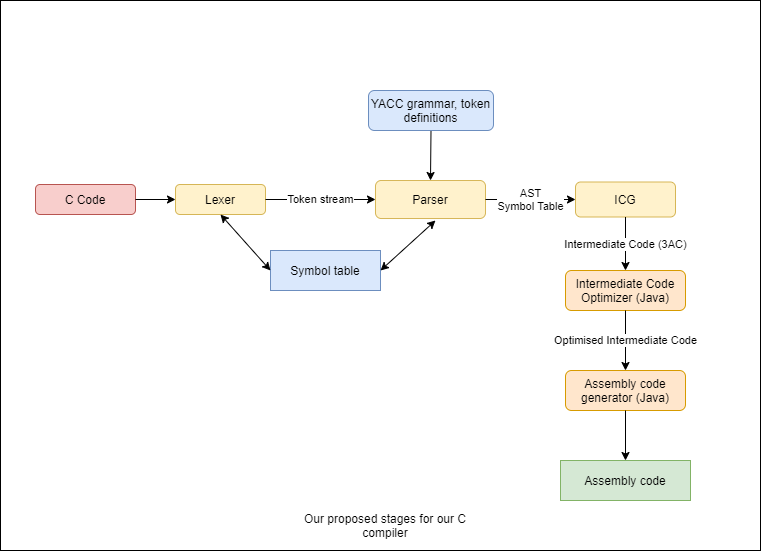

The diagram above was exported from draw.io. Its source (the exported page's mxGraphModel, read from the mxfile embedded in the PNG):
<mxGraphModel dx="1422" dy="745" grid="1" gridSize="10" guides="1" tooltips="1" connect="1" arrows="1" fold="1" page="1" pageScale="1" pageWidth="850" pageHeight="1100" math="0" shadow="0">
  <root>
    <mxCell id="0" />
    <mxCell id="1" parent="0" />
    <mxCell id="2Y5cGU06RDQoQMyL9A5u-27" value="" style="rounded=0;whiteSpace=wrap;html=1;" vertex="1" parent="1">
      <mxGeometry x="45" y="20" width="760" height="550" as="geometry" />
    </mxCell>
    <mxCell id="2Y5cGU06RDQoQMyL9A5u-1" value="C Code" style="rounded=1;whiteSpace=wrap;html=1;fillColor=#f8cecc;strokeColor=#b85450;" vertex="1" parent="1">
      <mxGeometry x="80" y="204" width="100" height="30" as="geometry" />
    </mxCell>
    <mxCell id="2Y5cGU06RDQoQMyL9A5u-2" value="Lexer" style="rounded=1;whiteSpace=wrap;html=1;fillColor=#fff2cc;strokeColor=#d6b656;" vertex="1" parent="1">
      <mxGeometry x="220" y="204" width="90" height="30" as="geometry" />
    </mxCell>
    <mxCell id="2Y5cGU06RDQoQMyL9A5u-3" value="Parser" style="rounded=1;whiteSpace=wrap;html=1;fillColor=#fff2cc;strokeColor=#d6b656;" vertex="1" parent="1">
      <mxGeometry x="420" y="200" width="110" height="38" as="geometry" />
    </mxCell>
    <mxCell id="2Y5cGU06RDQoQMyL9A5u-4" value="" style="endArrow=classic;html=1;exitX=1;exitY=0.5;exitDx=0;exitDy=0;entryX=0;entryY=0.5;entryDx=0;entryDy=0;" edge="1" parent="1" source="2Y5cGU06RDQoQMyL9A5u-1" target="2Y5cGU06RDQoQMyL9A5u-2">
      <mxGeometry width="50" height="50" relative="1" as="geometry">
        <mxPoint x="450" y="544" as="sourcePoint" />
        <mxPoint x="500" y="494" as="targetPoint" />
      </mxGeometry>
    </mxCell>
    <mxCell id="2Y5cGU06RDQoQMyL9A5u-5" value="Token stream" style="endArrow=classic;html=1;exitX=1;exitY=0.5;exitDx=0;exitDy=0;entryX=0;entryY=0.5;entryDx=0;entryDy=0;" edge="1" parent="1" source="2Y5cGU06RDQoQMyL9A5u-2" target="2Y5cGU06RDQoQMyL9A5u-3">
      <mxGeometry width="50" height="50" relative="1" as="geometry">
        <mxPoint x="450" y="544" as="sourcePoint" />
        <mxPoint x="460" y="214" as="targetPoint" />
      </mxGeometry>
    </mxCell>
    <mxCell id="2Y5cGU06RDQoQMyL9A5u-10" value="" style="endArrow=classic;html=1;entryX=0.5;entryY=0;entryDx=0;entryDy=0;exitX=0.5;exitY=1;exitDx=0;exitDy=0;" edge="1" parent="1" source="2Y5cGU06RDQoQMyL9A5u-11" target="2Y5cGU06RDQoQMyL9A5u-3">
      <mxGeometry width="50" height="50" relative="1" as="geometry">
        <mxPoint x="480" y="130" as="sourcePoint" />
        <mxPoint x="500" y="494" as="targetPoint" />
      </mxGeometry>
    </mxCell>
    <mxCell id="2Y5cGU06RDQoQMyL9A5u-11" value="YACC grammar, token definitions" style="rounded=1;whiteSpace=wrap;html=1;fillColor=#dae8fc;strokeColor=#6c8ebf;" vertex="1" parent="1">
      <mxGeometry x="413" y="110" width="125" height="40" as="geometry" />
    </mxCell>
    <mxCell id="2Y5cGU06RDQoQMyL9A5u-13" value="AST&lt;br&gt;Symbol Table" style="endArrow=classic;html=1;exitX=1;exitY=0.5;exitDx=0;exitDy=0;entryX=0;entryY=0.5;entryDx=0;entryDy=0;" edge="1" parent="1" source="2Y5cGU06RDQoQMyL9A5u-3" target="2Y5cGU06RDQoQMyL9A5u-14">
      <mxGeometry width="50" height="50" relative="1" as="geometry">
        <mxPoint x="450" y="544" as="sourcePoint" />
        <mxPoint x="590" y="219" as="targetPoint" />
      </mxGeometry>
    </mxCell>
    <mxCell id="2Y5cGU06RDQoQMyL9A5u-14" value="ICG" style="rounded=1;whiteSpace=wrap;html=1;fillColor=#fff2cc;strokeColor=#d6b656;" vertex="1" parent="1">
      <mxGeometry x="620" y="201.5" width="100" height="35" as="geometry" />
    </mxCell>
    <mxCell id="2Y5cGU06RDQoQMyL9A5u-17" value="Intermediate Code (3AC)" style="endArrow=classic;html=1;exitX=0.5;exitY=1;exitDx=0;exitDy=0;" edge="1" parent="1" source="2Y5cGU06RDQoQMyL9A5u-14">
      <mxGeometry width="50" height="50" relative="1" as="geometry">
        <mxPoint x="450" y="440" as="sourcePoint" />
        <mxPoint x="670" y="290" as="targetPoint" />
      </mxGeometry>
    </mxCell>
    <mxCell id="2Y5cGU06RDQoQMyL9A5u-18" value="Intermediate Code Optimizer (Java)" style="rounded=1;whiteSpace=wrap;html=1;fillColor=#ffe6cc;strokeColor=#d79b00;" vertex="1" parent="1">
      <mxGeometry x="610" y="290" width="120" height="40" as="geometry" />
    </mxCell>
    <mxCell id="2Y5cGU06RDQoQMyL9A5u-20" value="Optimised Intermediate Code" style="endArrow=classic;html=1;exitX=0.5;exitY=1;exitDx=0;exitDy=0;" edge="1" parent="1" source="2Y5cGU06RDQoQMyL9A5u-18">
      <mxGeometry width="50" height="50" relative="1" as="geometry">
        <mxPoint x="590" y="520" as="sourcePoint" />
        <mxPoint x="670" y="390" as="targetPoint" />
      </mxGeometry>
    </mxCell>
    <mxCell id="2Y5cGU06RDQoQMyL9A5u-21" value="Assembly code generator (Java)" style="rounded=1;whiteSpace=wrap;html=1;fillColor=#ffe6cc;strokeColor=#d79b00;" vertex="1" parent="1">
      <mxGeometry x="610" y="390" width="120" height="40" as="geometry" />
    </mxCell>
    <mxCell id="2Y5cGU06RDQoQMyL9A5u-22" value="" style="endArrow=classic;html=1;exitX=0.5;exitY=1;exitDx=0;exitDy=0;entryX=0.5;entryY=0;entryDx=0;entryDy=0;" edge="1" parent="1" source="2Y5cGU06RDQoQMyL9A5u-21" target="2Y5cGU06RDQoQMyL9A5u-23">
      <mxGeometry width="50" height="50" relative="1" as="geometry">
        <mxPoint x="650" y="550" as="sourcePoint" />
        <mxPoint x="670" y="480" as="targetPoint" />
      </mxGeometry>
    </mxCell>
    <mxCell id="2Y5cGU06RDQoQMyL9A5u-23" value="Assembly code" style="rounded=0;whiteSpace=wrap;html=1;fillColor=#d5e8d4;strokeColor=#82b366;" vertex="1" parent="1">
      <mxGeometry x="605" y="480" width="130" height="40" as="geometry" />
    </mxCell>
    <mxCell id="2Y5cGU06RDQoQMyL9A5u-28" value="Symbol table" style="rounded=0;whiteSpace=wrap;html=1;fillColor=#dae8fc;strokeColor=#6c8ebf;" vertex="1" parent="1">
      <mxGeometry x="315" y="270" width="110" height="40" as="geometry" />
    </mxCell>
    <mxCell id="2Y5cGU06RDQoQMyL9A5u-31" value="" style="endArrow=classic;startArrow=classic;html=1;exitX=0;exitY=0.5;exitDx=0;exitDy=0;entryX=0.5;entryY=1;entryDx=0;entryDy=0;" edge="1" parent="1" source="2Y5cGU06RDQoQMyL9A5u-28" target="2Y5cGU06RDQoQMyL9A5u-2">
      <mxGeometry width="50" height="50" relative="1" as="geometry">
        <mxPoint x="350" y="440" as="sourcePoint" />
        <mxPoint x="400" y="390" as="targetPoint" />
      </mxGeometry>
    </mxCell>
    <mxCell id="2Y5cGU06RDQoQMyL9A5u-32" value="" style="endArrow=classic;startArrow=classic;html=1;exitX=1;exitY=0.5;exitDx=0;exitDy=0;" edge="1" parent="1" source="2Y5cGU06RDQoQMyL9A5u-28">
      <mxGeometry width="50" height="50" relative="1" as="geometry">
        <mxPoint x="430" y="290" as="sourcePoint" />
        <mxPoint x="480" y="240" as="targetPoint" />
      </mxGeometry>
    </mxCell>
    <mxCell id="2Y5cGU06RDQoQMyL9A5u-35" value="Our proposed stages for our C compiler" style="text;html=1;strokeColor=none;fillColor=none;align=center;verticalAlign=middle;whiteSpace=wrap;rounded=0;" vertex="1" parent="1">
      <mxGeometry x="330" y="530" width="200" height="30" as="geometry" />
    </mxCell>
  </root>
</mxGraphModel>